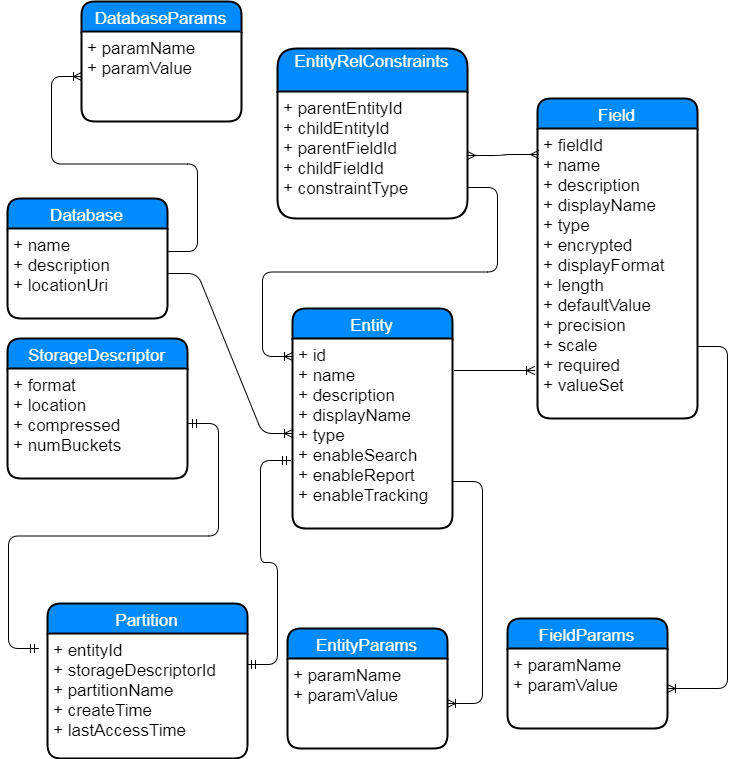

The diagram above was exported from draw.io. Its source (the exported page's mxGraphModel, read from the mxfile embedded in the PNG):
<mxGraphModel dx="872" dy="1577" grid="1" gridSize="10" guides="1" tooltips="1" connect="1" arrows="1" fold="1" page="1" pageScale="1" pageWidth="827" pageHeight="1169" background="#ffffff" math="0" shadow="0">
  <root>
    <mxCell id="0" />
    <mxCell id="1" parent="0" />
    <mxCell id="2" value="Entity" style="swimlane;childLayout=stackLayout;horizontal=1;startSize=30;horizontalStack=0;fillColor=#008cff;fontColor=#FFFFFF;rounded=1;fontSize=17;fontStyle=0;strokeWidth=2;resizeParent=0;resizeLast=1;shadow=0;dashed=0;align=center;" parent="1" vertex="1">
      <mxGeometry x="305" y="120" width="160" height="220" as="geometry" />
    </mxCell>
    <mxCell id="3" value="+ id&#10;+ name&#10;+ description&#10;+ displayName&#10;+ type&#10;+ enableSearch&#10;+ enableReport&#10;+ enableTracking&#10;&#10;" style="align=left;strokeColor=none;fillColor=none;spacingLeft=4;fontSize=17;verticalAlign=top;resizable=0;rotatable=0;part=1;" parent="2" vertex="1">
      <mxGeometry y="30" width="160" height="190" as="geometry" />
    </mxCell>
    <mxCell id="8" value="" style="edgeStyle=entityRelationEdgeStyle;html=1;endArrow=ERoneToMany;entryX=0.013;entryY=0.834;entryPerimeter=0;" parent="1" edge="1">
      <mxGeometry width="100" height="100" relative="1" as="geometry">
        <mxPoint x="467" y="182" as="sourcePoint" />
        <mxPoint x="547" y="182" as="targetPoint" />
      </mxGeometry>
    </mxCell>
    <mxCell id="12" value="EntityParams" style="swimlane;childLayout=stackLayout;horizontal=1;startSize=30;horizontalStack=0;fillColor=#008cff;fontColor=#FFFFFF;rounded=1;fontSize=17;fontStyle=0;strokeWidth=2;resizeParent=0;resizeLast=1;shadow=0;dashed=0;align=center;" parent="1" vertex="1">
      <mxGeometry x="300" y="440" width="160" height="120" as="geometry" />
    </mxCell>
    <mxCell id="13" value="+ paramName&#10;+ paramValue" style="align=left;strokeColor=none;fillColor=none;spacingLeft=4;fontSize=17;verticalAlign=top;resizable=0;rotatable=0;part=1;" parent="12" vertex="1">
      <mxGeometry y="30" width="160" height="90" as="geometry" />
    </mxCell>
    <mxCell id="16" value="" style="edgeStyle=entityRelationEdgeStyle;html=1;endArrow=ERoneToMany;exitX=1;exitY=0.75;" parent="1" source="3" target="13" edge="1">
      <mxGeometry width="100" height="100" relative="1" as="geometry">
        <mxPoint x="330" y="350" as="sourcePoint" />
        <mxPoint x="290" y="350" as="targetPoint" />
      </mxGeometry>
    </mxCell>
    <mxCell id="22" value="FieldParams" style="swimlane;childLayout=stackLayout;horizontal=1;startSize=30;horizontalStack=0;fillColor=#008cff;fontColor=#FFFFFF;rounded=1;fontSize=17;fontStyle=0;strokeWidth=2;resizeParent=0;resizeLast=1;shadow=0;dashed=0;align=center;" parent="1" vertex="1">
      <mxGeometry x="520" y="430" width="160" height="110" as="geometry" />
    </mxCell>
    <mxCell id="23" value="+ paramName&#10;+ paramValue" style="align=left;strokeColor=none;fillColor=none;spacingLeft=4;fontSize=17;verticalAlign=top;resizable=0;rotatable=0;part=1;" parent="22" vertex="1">
      <mxGeometry y="30" width="160" height="80" as="geometry" />
    </mxCell>
    <mxCell id="25" value="" style="edgeStyle=entityRelationEdgeStyle;html=1;endArrow=ERoneToMany;exitX=1;exitY=0.75;" parent="1" source="7" target="23" edge="1">
      <mxGeometry width="100" height="100" relative="1" as="geometry">
        <mxPoint x="420" y="560" as="sourcePoint" />
        <mxPoint x="440" y="570" as="targetPoint" />
      </mxGeometry>
    </mxCell>
    <mxCell id="6" value="Field" style="swimlane;childLayout=stackLayout;horizontal=1;startSize=30;horizontalStack=0;fillColor=#008cff;fontColor=#FFFFFF;rounded=1;fontSize=17;fontStyle=0;strokeWidth=2;resizeParent=0;resizeLast=1;shadow=0;dashed=0;align=center;" parent="1" vertex="1">
      <mxGeometry x="550" y="-90" width="160" height="320" as="geometry" />
    </mxCell>
    <mxCell id="7" value="+ fieldId&#10;+ name&#10;+ description&#10;+ displayName&#10;+ type&#10;+ encrypted&#10;+ displayFormat&#10;+ length&#10;+ defaultValue&#10;+ precision&#10;+ scale&#10;+ required&#10;+ valueSet&#10;" style="align=left;strokeColor=none;fillColor=none;spacingLeft=4;fontSize=17;verticalAlign=top;resizable=0;rotatable=0;part=1;" parent="6" vertex="1">
      <mxGeometry y="30" width="160" height="290" as="geometry" />
    </mxCell>
    <mxCell id="26" value="StorageDescriptor" style="swimlane;childLayout=stackLayout;horizontal=1;startSize=30;horizontalStack=0;fillColor=#008cff;fontColor=#FFFFFF;rounded=1;fontSize=17;fontStyle=0;strokeWidth=2;resizeParent=0;resizeLast=1;shadow=0;dashed=0;align=center;" parent="1" vertex="1">
      <mxGeometry x="20" y="150" width="180" height="140" as="geometry" />
    </mxCell>
    <mxCell id="27" value="+ format&#10;+ location&#10;+ compressed&#10;+ numBuckets&#10;&#10;" style="align=left;strokeColor=none;fillColor=none;spacingLeft=4;fontSize=17;verticalAlign=top;resizable=0;rotatable=0;part=1;" parent="26" vertex="1">
      <mxGeometry y="30" width="180" height="110" as="geometry" />
    </mxCell>
    <mxCell id="31" value="EntityRelConstraints&#10;" style="swimlane;childLayout=stackLayout;horizontal=1;startSize=43;horizontalStack=0;fillColor=#008cff;fontColor=#FFFFFF;rounded=1;fontSize=17;fontStyle=0;strokeWidth=2;resizeParent=0;resizeLast=1;shadow=0;dashed=0;align=center;" parent="1" vertex="1">
      <mxGeometry x="290" y="-140" width="190" height="170" as="geometry" />
    </mxCell>
    <mxCell id="32" value="+ parentEntityId&#10;+ childEntityId&#10;+ parentFieldId&#10;+ childFieldId&#10;+ constraintType&#10;" style="align=left;strokeColor=none;fillColor=none;spacingLeft=4;fontSize=17;verticalAlign=top;resizable=0;rotatable=0;part=1;" parent="31" vertex="1">
      <mxGeometry y="43" width="190" height="127" as="geometry" />
    </mxCell>
    <mxCell id="35" value="" style="edgeStyle=entityRelationEdgeStyle;html=1;endArrow=ERmany;startArrow=ERmany;entryX=0.006;entryY=0.089;entryPerimeter=0;exitX=1;exitY=0.5;" parent="1" source="32" target="7" edge="1">
      <mxGeometry width="100" height="100" relative="1" as="geometry">
        <mxPoint x="460" y="30" as="sourcePoint" />
        <mxPoint x="509" y="152" as="targetPoint" />
      </mxGeometry>
    </mxCell>
    <mxCell id="45" value="" style="edgeStyle=entityRelationEdgeStyle;html=1;endArrow=ERoneToMany;entryX=0;entryY=0.5;" edge="1" parent="1" source="40" target="3">
      <mxGeometry width="100" height="100" relative="1" as="geometry">
        <mxPoint x="190" y="117" as="sourcePoint" />
        <mxPoint x="250" y="270" as="targetPoint" />
      </mxGeometry>
    </mxCell>
    <mxCell id="39" value="Database" style="swimlane;childLayout=stackLayout;horizontal=1;startSize=30;horizontalStack=0;fillColor=#008cff;fontColor=#FFFFFF;rounded=1;fontSize=17;fontStyle=0;strokeWidth=2;resizeParent=0;resizeLast=1;shadow=0;dashed=0;align=center;" vertex="1" parent="1">
      <mxGeometry x="20" y="10" width="160" height="120" as="geometry" />
    </mxCell>
    <mxCell id="40" value="+ name&#10;+ description&#10;+ locationUri" style="align=left;strokeColor=none;fillColor=none;spacingLeft=4;fontSize=17;verticalAlign=top;resizable=0;rotatable=0;part=1;" vertex="1" parent="39">
      <mxGeometry y="30" width="160" height="90" as="geometry" />
    </mxCell>
    <mxCell id="50" value="" style="edgeStyle=entityRelationEdgeStyle;html=1;endArrow=ERoneToMany;exitX=1;exitY=0.756;exitPerimeter=0;entryX=0;entryY=0.096;entryPerimeter=0;" edge="1" parent="1" source="32" target="3">
      <mxGeometry width="100" height="100" relative="1" as="geometry">
        <mxPoint x="360" y="-50" as="sourcePoint" />
        <mxPoint x="250" y="150" as="targetPoint" />
      </mxGeometry>
    </mxCell>
    <mxCell id="47" value="DatabaseParams" style="swimlane;childLayout=stackLayout;horizontal=1;startSize=30;horizontalStack=0;fillColor=#008cff;fontColor=#FFFFFF;rounded=1;fontSize=17;fontStyle=0;strokeWidth=2;resizeParent=0;resizeLast=1;shadow=0;dashed=0;align=center;" vertex="1" parent="1">
      <mxGeometry x="94" y="-187" width="160" height="120" as="geometry" />
    </mxCell>
    <mxCell id="48" value="+ paramName&#10;+ paramValue" style="align=left;strokeColor=none;fillColor=none;spacingLeft=4;fontSize=17;verticalAlign=top;resizable=0;rotatable=0;part=1;" vertex="1" parent="47">
      <mxGeometry y="30" width="160" height="90" as="geometry" />
    </mxCell>
    <mxCell id="49" value="" style="edgeStyle=entityRelationEdgeStyle;html=1;endArrow=ERoneToMany;entryX=0;entryY=0.5;exitX=1;exitY=0.25;" edge="1" parent="1" source="40" target="48">
      <mxGeometry width="100" height="100" relative="1" as="geometry">
        <mxPoint x="-10" y="-3" as="sourcePoint" />
        <mxPoint x="50" y="-40" as="targetPoint" />
      </mxGeometry>
    </mxCell>
    <mxCell id="59" value="Partition" style="swimlane;childLayout=stackLayout;horizontal=1;startSize=30;horizontalStack=0;fillColor=#008cff;fontColor=#FFFFFF;rounded=1;fontSize=17;fontStyle=0;strokeWidth=2;resizeParent=0;resizeLast=1;shadow=0;dashed=0;align=center;" vertex="1" parent="1">
      <mxGeometry x="60" y="415" width="200" height="155" as="geometry" />
    </mxCell>
    <mxCell id="60" value="+ entityId &#10;+ storageDescriptorId&#10;+ partitionName&#10;+ createTime&#10;+ lastAccessTime" style="align=left;strokeColor=none;fillColor=none;spacingLeft=4;fontSize=17;verticalAlign=top;resizable=0;rotatable=0;part=1;" vertex="1" parent="59">
      <mxGeometry y="30" width="200" height="125" as="geometry" />
    </mxCell>
    <mxCell id="61" value="" style="edgeStyle=entityRelationEdgeStyle;html=1;endArrow=ERmandOne;startArrow=ERmandOne;entryX=-0.012;entryY=0.64;entryPerimeter=0;exitX=1;exitY=0.25;" edge="1" parent="1" source="60" target="3">
      <mxGeometry width="100" height="100" relative="1" as="geometry">
        <mxPoint x="250" y="423" as="sourcePoint" />
        <mxPoint x="270" y="320" as="targetPoint" />
      </mxGeometry>
    </mxCell>
    <mxCell id="62" value="" style="edgeStyle=entityRelationEdgeStyle;html=1;endArrow=ERmandOne;startArrow=ERmandOne;" edge="1" parent="1">
      <mxGeometry width="100" height="100" relative="1" as="geometry">
        <mxPoint x="201" y="235" as="sourcePoint" />
        <mxPoint x="51" y="460" as="targetPoint" />
      </mxGeometry>
    </mxCell>
  </root>
</mxGraphModel>